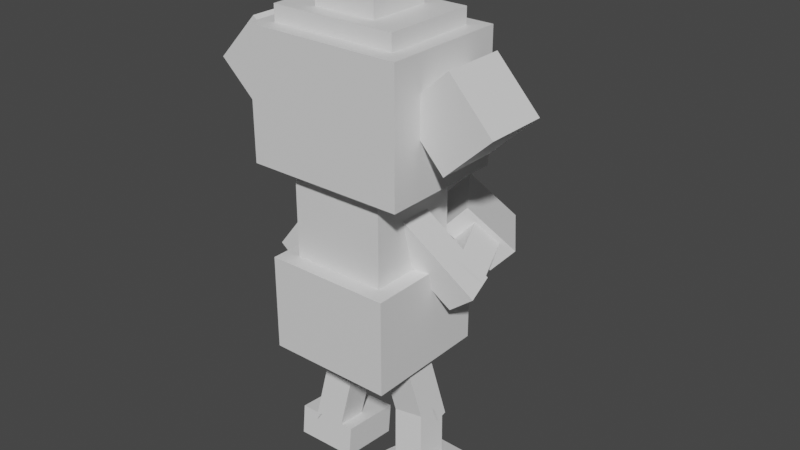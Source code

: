 # Source: meditite.blend  (saved by Blender 2.81.16; exported with 4.5.12 LTS)
import bpy
from mathutils import Matrix  # noqa: F401  (used for matrix-valued properties, if any)

bpy.ops.wm.read_factory_settings(use_empty=True)
scene = bpy.context.scene
scene.name = 'Scene'

# ---- collections
col_collection = bpy.data.collections.new('Collection'); scene.collection.children.link(col_collection)

# ---- materials (node trees are filled in below, after node groups)
mat_default_obj = bpy.data.materials.new('Default OBJ')
mat_default_obj.use_transparent_shadow = False

# ---- material node trees
mat_default_obj.use_nodes = True; mat_default_obj.node_tree.nodes.clear()
_N = mat_default_obj.node_tree.nodes; _L = mat_default_obj.node_tree.links
n0 = _N.new('ShaderNodeOutputMaterial'); n0.name = 'Material Output'; n0.location = (300, 300)
n1 = _N.new('ShaderNodeBsdfPrincipled'); n1.name = 'Principled BSDF'; n1.location = (10, 300)
n1.distribution = 'GGX'
n1.subsurface_method = 'BURLEY'
n1.inputs[3].default_value = 1.45
n1.inputs[27].default_value = (0.0, 0.0, 0.0, 1.0)
n1.inputs[28].default_value = 1.0
_L.new(n1.outputs[0], n0.inputs[0])
n0.is_active_output = True

# ---- world
world_world = bpy.data.worlds.new('World'); scene.world = world_world
world_world.use_nodes = True; world_world.node_tree.nodes.clear()
_N = world_world.node_tree.nodes; _L = world_world.node_tree.links
n0 = _N.new('ShaderNodeOutputWorld'); n0.name = 'World Output'; n0.location = (300, 300)
n1 = _N.new('ShaderNodeBackground'); n1.name = 'Background'; n1.location = (10, 300)
n1.inputs[0].default_value = (0.05088, 0.05088, 0.05088, 1.0)
_L.new(n1.outputs[0], n0.inputs[0])
n0.is_active_output = True
world_world.color = (0.05088, 0.05088, 0.05088)
world_world.use_sun_shadow = False
world_world.sun_shadow_jitter_overblur = 0.0

# ---- meshes
me_body = bpy.data.meshes.new('Body')
me_body.from_pydata([(0.09375, -0.125, -0.09375), (-0.09375, -0.125, -0.09375), (-0.09375, 0.125, -0.09375), (0.09375, 0.125, -0.09375), (-0.09375, -0.125, 0.09375), (0.09375, -0.125, 0.09375), (0.09375, 0.125, 0.09375), (-0.09375, 0.125, 0.09375)], [], [(0, 1, 2, 3), (4, 5, 6, 7), (3, 2, 7, 6), (5, 4, 1, 0), (5, 0, 3, 6), (1, 4, 7, 2)])
_uv = me_body.uv_layers.new(name='UVMap')
_uv.uv.foreach_set('vector', [0.04688, 0.7812, 0.09375, 0.7812, 0.09375, 0.9062, 0.04688, 0.9062, 0.1406, 0.7812, 0.1875, 0.7812, 0.1875, 0.9062, 0.1406, 0.9062, 0.04688, 0.9062, 0.09375, 0.9062, 0.09375, 1.0, 0.04688, 1.0, 0.09375, 0.9062, 0.1406, 0.9062, 0.1406, 1.0, 0.09375, 1.0, 0.0, 0.7812, 0.04688, 0.7812, 0.04688, 0.9062, 0.0, 0.9062, 0.09375, 0.7812, 0.1406, 0.7812, 0.1406, 0.9062, 0.09375, 0.9062])
me_body.materials.append(mat_default_obj)
me_body.use_remesh_fix_poles = True
me_body.use_remesh_preserve_attributes = False
me_body.use_mirror_vertex_groups = False
me_body.update()
me_hip = bpy.data.meshes.new('Hip')
me_hip.from_pydata([(0.125, -0.09375, -0.125), (-0.125, -0.09375, -0.125), (-0.125, 0.09375, -0.125), (0.125, 0.09375, -0.125), (-0.125, -0.09375, 0.125), (0.125, -0.09375, 0.125), (0.125, 0.09375, 0.125), (-0.125, 0.09375, 0.125)], [], [(0, 1, 2, 3), (4, 5, 6, 7), (3, 2, 7, 6), (5, 4, 1, 0), (5, 0, 3, 6), (1, 4, 7, 2)])
_uv = me_hip.uv_layers.new(name='UVMap')
_uv.uv.foreach_set('vector', [0.0625, 0.5625, 0.125, 0.5625, 0.125, 0.6562, 0.0625, 0.6562, 0.1875, 0.5625, 0.25, 0.5625, 0.25, 0.6562, 0.1875, 0.6562, 0.0625, 0.6562, 0.125, 0.6562, 0.125, 0.7812, 0.0625, 0.7812, 0.125, 0.6562, 0.1875, 0.6562, 0.1875, 0.7812, 0.125, 0.7812, 0.0, 0.5625, 0.0625, 0.5625, 0.0625, 0.6562, 0.0, 0.6562, 0.125, 0.5625, 0.1875, 0.5625, 0.1875, 0.6562, 0.125, 0.6562])
me_hip.materials.append(mat_default_obj)
me_hip.use_remesh_fix_poles = True
me_hip.use_remesh_preserve_attributes = False
me_hip.use_mirror_vertex_groups = False
me_hip.update()
me_rightleg1 = bpy.data.meshes.new('RightLeg1')
me_rightleg1.from_pydata([(0.000534, -0.183, -0.0602), (-0.03162, -0.000612, -0.03087), (0.02993, 0.01024, -0.03087), (0.06208, -0.1721, -0.0602), (-0.02993, -0.01024, 0.03086), (0.002232, -0.1926, 0.001534), (0.06378, -0.1818, 0.001534), (0.03162, 0.000612, 0.03086)], [], [(0, 1, 2, 3), (4, 5, 6, 7), (3, 2, 7, 6), (5, 4, 1, 0), (5, 0, 3, 6), (1, 4, 7, 2)])
_uv = me_rightleg1.uv_layers.new(name='UVMap')
_uv.uv.foreach_set('vector', [0.01562, 0.5, 0.0625, 0.5, 0.0625, 0.5312, 0.01562, 0.5312, 0.07812, 0.5, 0.125, 0.5, 0.125, 0.5312, 0.07812, 0.5312, 0.01562, 0.5312, 0.0625, 0.5312, 0.0625, 0.5625, 0.01562, 0.5625, 0.0625, 0.5312, 0.1094, 0.5312, 0.1094, 0.5625, 0.0625, 0.5625, 0.0, 0.5, 0.01562, 0.5, 0.01562, 0.5312, 0.0, 0.5312, 0.0625, 0.5, 0.07812, 0.5, 0.07812, 0.5312, 0.0625, 0.5312])
me_rightleg1.materials.append(mat_default_obj)
me_rightleg1.use_remesh_fix_poles = True
me_rightleg1.use_remesh_preserve_attributes = False
me_rightleg1.use_mirror_vertex_groups = False
me_rightleg1.update()
me_rightleg2 = bpy.data.meshes.new('RightLeg2')
me_rightleg2.from_pydata([(-0.008415, -0.1322, -0.004578), (-0.02965, -0.01183, -0.03057), (0.0319, -0.000972, -0.03057), (0.05314, -0.1214, -0.004578), (-0.0319, 0.000972, 0.03057), (-0.01067, -0.1194, 0.05656), (0.05088, -0.1086, 0.05656), (0.02965, 0.01183, 0.03057)], [], [(0, 1, 2, 3), (4, 5, 6, 7), (3, 2, 7, 6), (5, 4, 1, 0), (5, 0, 3, 6), (1, 4, 7, 2)])
_uv = me_rightleg2.uv_layers.new(name='UVMap')
_uv.uv.foreach_set('vector', [0.04688, 0.4375, 0.01562, 0.4375, 0.01562, 0.4688, 0.04688, 0.4688, 0.09375, 0.4375, 0.0625, 0.4375, 0.0625, 0.4688, 0.09375, 0.4688, 0.04688, 0.4688, 0.01562, 0.4688, 0.01562, 0.5, 0.04688, 0.5, 0.07812, 0.4688, 0.04688, 0.4688, 0.04688, 0.5, 0.07812, 0.5, 0.0625, 0.4375, 0.04688, 0.4375, 0.04688, 0.4688, 0.0625, 0.4688, 0.01562, 0.4375, 0.0, 0.4375, 0.0, 0.4688, 0.01562, 0.4688])
me_rightleg2.materials.append(mat_default_obj)
me_rightleg2.use_remesh_fix_poles = True
me_rightleg2.use_remesh_preserve_attributes = False
me_rightleg2.use_mirror_vertex_groups = False
me_rightleg2.update()
me_rightfoot = bpy.data.meshes.new('RightFoot')
me_rightfoot.from_pydata([(-0.05707, -0.06206, -0.08496), (-0.05683, -0.000882, -0.09776), (0.06808, -0.000415, -0.09324), (0.06785, -0.06159, -0.08045), (-0.06135, 0.02471, 0.02451), (-0.06158, -0.03646, 0.03731), (0.06334, -0.036, 0.04182), (0.06357, 0.02518, 0.02902)], [], [(0, 1, 2, 3), (4, 5, 6, 7), (3, 2, 7, 6), (5, 4, 1, 0), (5, 0, 3, 6), (1, 4, 7, 2)])
_uv = me_rightfoot.uv_layers.new(name='UVMap')
_uv.uv.foreach_set('vector', [0.1562, 0.3125, 0.1719, 0.3125, 0.1719, 0.375, 0.1562, 0.375, 0.2031, 0.3125, 0.2188, 0.3125, 0.2188, 0.375, 0.2031, 0.375, 0.1562, 0.375, 0.1719, 0.375, 0.1719, 0.4375, 0.1562, 0.4375, 0.1719, 0.375, 0.1875, 0.375, 0.1875, 0.4375, 0.1719, 0.4375, 0.125, 0.3125, 0.1562, 0.3125, 0.1562, 0.375, 0.125, 0.375, 0.1719, 0.3125, 0.2031, 0.3125, 0.2031, 0.375, 0.1719, 0.375])
me_rightfoot.materials.append(mat_default_obj)
me_rightfoot.use_remesh_fix_poles = True
me_rightfoot.use_remesh_preserve_attributes = False
me_rightfoot.use_mirror_vertex_groups = False
me_rightfoot.update()
me_leftleg1 = bpy.data.meshes.new('LeftLeg1')
me_leftleg1.from_pydata([(-0.06209, -0.1721, -0.0602), (-0.02993, 0.01024, -0.03087), (0.03162, -0.000612, -0.03087), (-0.000534, -0.183, -0.0602), (-0.03162, 0.000612, 0.03086), (-0.06378, -0.1818, 0.001534), (-0.002232, -0.1926, 0.001534), (0.02993, -0.01024, 0.03086)], [], [(0, 1, 2, 3), (4, 5, 6, 7), (3, 2, 7, 6), (5, 4, 1, 0), (5, 0, 3, 6), (1, 4, 7, 2)])
_uv = me_leftleg1.uv_layers.new(name='UVMap')
_uv.uv.foreach_set('vector', [0.01562, 0.5, 0.0625, 0.5, 0.0625, 0.5312, 0.01562, 0.5312, 0.07812, 0.5, 0.125, 0.5, 0.125, 0.5312, 0.07812, 0.5312, 0.01562, 0.5312, 0.0625, 0.5312, 0.0625, 0.5625, 0.01562, 0.5625, 0.0625, 0.5312, 0.1094, 0.5312, 0.1094, 0.5625, 0.0625, 0.5625, 0.0, 0.5, 0.01562, 0.5, 0.01562, 0.5312, 0.0, 0.5312, 0.0625, 0.5, 0.07812, 0.5, 0.07812, 0.5312, 0.0625, 0.5312])
me_leftleg1.materials.append(mat_default_obj)
me_leftleg1.use_remesh_fix_poles = True
me_leftleg1.use_remesh_preserve_attributes = False
me_leftleg1.use_mirror_vertex_groups = False
me_leftleg1.update()
me_leftleg2 = bpy.data.meshes.new('LeftLeg2')
me_leftleg2.from_pydata([(-0.05293, -0.1202, -0.01801), (-0.03134, 0.002209, -0.03108), (0.03021, -0.008643, -0.03108), (0.008621, -0.1311, -0.01801), (-0.03021, 0.008644, 0.03108), (-0.0518, -0.1138, 0.04414), (0.009756, -0.1246, 0.04414), (0.03134, -0.00221, 0.03108)], [], [(0, 1, 2, 3), (4, 5, 6, 7), (3, 2, 7, 6), (5, 4, 1, 0), (5, 0, 3, 6), (1, 4, 7, 2)])
_uv = me_leftleg2.uv_layers.new(name='UVMap')
_uv.uv.foreach_set('vector', [0.04688, 0.4375, 0.01562, 0.4375, 0.01562, 0.4688, 0.04688, 0.4688, 0.09375, 0.4375, 0.0625, 0.4375, 0.0625, 0.4688, 0.09375, 0.4688, 0.04688, 0.4688, 0.01562, 0.4688, 0.01562, 0.5, 0.04688, 0.5, 0.07812, 0.4688, 0.04688, 0.4688, 0.04688, 0.5, 0.07812, 0.5, 0.0625, 0.4375, 0.04688, 0.4375, 0.04688, 0.4688, 0.0625, 0.4688, 0.01562, 0.4375, 0.0, 0.4375, 0.0, 0.4688, 0.01562, 0.4688])
me_leftleg2.materials.append(mat_default_obj)
me_leftleg2.use_remesh_fix_poles = True
me_leftleg2.use_remesh_preserve_attributes = False
me_leftleg2.use_mirror_vertex_groups = False
me_leftleg2.update()
me_leftfoot = bpy.data.meshes.new('LeftFoot')
me_leftfoot.from_pydata([(-0.06632, -0.05292, -0.08758), (-0.06638, 0.009249, -0.09401), (0.0586, 0.009133, -0.09628), (0.05866, -0.05304, -0.08985), (-0.06411, 0.02212, 0.0303), (-0.06405, -0.04005, 0.03674), (0.06093, -0.04017, 0.03447), (0.06087, 0.022, 0.02803)], [], [(0, 1, 2, 3), (4, 5, 6, 7), (3, 2, 7, 6), (5, 4, 1, 0), (5, 0, 3, 6), (1, 4, 7, 2)])
_uv = me_leftfoot.uv_layers.new(name='UVMap')
_uv.uv.foreach_set('vector', [0.1562, 0.3125, 0.1719, 0.3125, 0.1719, 0.375, 0.1562, 0.375, 0.2031, 0.3125, 0.2188, 0.3125, 0.2188, 0.375, 0.2031, 0.375, 0.1562, 0.375, 0.1719, 0.375, 0.1719, 0.4375, 0.1562, 0.4375, 0.1719, 0.375, 0.1875, 0.375, 0.1875, 0.4375, 0.1719, 0.4375, 0.125, 0.3125, 0.1562, 0.3125, 0.1562, 0.375, 0.125, 0.375, 0.1719, 0.3125, 0.2031, 0.3125, 0.2031, 0.375, 0.1719, 0.375])
me_leftfoot.materials.append(mat_default_obj)
me_leftfoot.use_remesh_fix_poles = True
me_leftfoot.use_remesh_preserve_attributes = False
me_leftfoot.use_mirror_vertex_groups = False
me_leftfoot.update()
me_leftarm1 = bpy.data.meshes.new('LeftArm1')
me_leftarm1.from_pydata([(0.02463, -0.01924, -0.03125), (-0.09081, -0.167, -0.03125), (-0.1401, -0.1285, -0.03125), (-0.02463, 0.01924, -0.03125), (-0.09081, -0.167, 0.03125), (0.02463, -0.01924, 0.03125), (-0.02463, 0.01924, 0.03125), (-0.1401, -0.1285, 0.03125)], [], [(0, 1, 2, 3), (4, 5, 6, 7), (3, 2, 7, 6), (5, 4, 1, 0), (5, 0, 3, 6), (1, 4, 7, 2)])
_uv = me_leftarm1.uv_layers.new(name='UVMap')
_uv.uv.foreach_set('vector', [0.01562, 0.5, 0.0625, 0.5, 0.0625, 0.5312, 0.01562, 0.5312, 0.07812, 0.5, 0.125, 0.5, 0.125, 0.5312, 0.07812, 0.5312, 0.01562, 0.5312, 0.0625, 0.5312, 0.0625, 0.5625, 0.01562, 0.5625, 0.0625, 0.5312, 0.1094, 0.5312, 0.1094, 0.5625, 0.0625, 0.5625, 0.0, 0.5, 0.01562, 0.5, 0.01562, 0.5312, 0.0, 0.5312, 0.0625, 0.5, 0.07812, 0.5, 0.07812, 0.5312, 0.0625, 0.5312])
me_leftarm1.materials.append(mat_default_obj)
me_leftarm1.use_remesh_fix_poles = True
me_leftarm1.use_remesh_preserve_attributes = False
me_leftarm1.use_mirror_vertex_groups = False
me_leftarm1.update()
me_leftarm2 = bpy.data.meshes.new('LeftArm2')
me_leftarm2.from_pydata([(0.04363, 0.005082, -0.004889), (0.03159, -0.01033, -0.1284), (-0.01766, 0.02815, -0.1284), (-0.005623, 0.04356, -0.004889), (-0.006416, -0.05897, -0.1186), (0.005623, -0.04356, 0.004889), (-0.04363, -0.005082, 0.004889), (-0.05567, -0.02049, -0.1186)], [], [(0, 1, 2, 3), (4, 5, 6, 7), (3, 2, 7, 6), (5, 4, 1, 0), (5, 0, 3, 6), (1, 4, 7, 2)])
_uv = me_leftarm2.uv_layers.new(name='UVMap')
_uv.uv.foreach_set('vector', [0.01562, 0.4375, 0.04688, 0.4375, 0.04688, 0.4688, 0.01562, 0.4688, 0.0625, 0.4375, 0.09375, 0.4375, 0.09375, 0.4688, 0.0625, 0.4688, 0.01562, 0.4688, 0.04688, 0.4688, 0.04688, 0.5, 0.01562, 0.5, 0.04688, 0.4688, 0.07812, 0.4688, 0.07812, 0.5, 0.04688, 0.5, 0.0, 0.4375, 0.01562, 0.4375, 0.01562, 0.4688, 0.0, 0.4688, 0.04688, 0.4375, 0.0625, 0.4375, 0.0625, 0.4688, 0.04688, 0.4688])
me_leftarm2.materials.append(mat_default_obj)
me_leftarm2.use_remesh_fix_poles = True
me_leftarm2.use_remesh_preserve_attributes = False
me_leftarm2.use_mirror_vertex_groups = False
me_leftarm2.update()
me_lefthand = bpy.data.meshes.new('LeftHand')
me_lefthand.from_pydata([(0.06185, 0.03244, 0.002283), (0.08925, -0.01181, -0.1114), (0.04157, 0.0206, -0.1355), (0.01416, 0.06485, -0.02184), (0.01324, -0.1091, -0.09181), (-0.01416, -0.06485, 0.02184), (-0.06185, -0.03244, -0.002283), (-0.03444, -0.07669, -0.1159)], [], [(0, 1, 2, 3), (4, 5, 6, 7), (3, 2, 7, 6), (5, 4, 1, 0), (5, 0, 3, 6), (1, 4, 7, 2)])
_uv = me_lefthand.uv_layers.new(name='UVMap')
_uv.uv.foreach_set('vector', [0.03125, 0.3438, 0.0625, 0.3438, 0.0625, 0.375, 0.03125, 0.375, 0.09375, 0.3438, 0.125, 0.3438, 0.125, 0.375, 0.09375, 0.375, 0.03125, 0.375, 0.0625, 0.375, 0.0625, 0.4375, 0.03125, 0.4375, 0.0625, 0.375, 0.09375, 0.375, 0.09375, 0.4375, 0.0625, 0.4375, 0.0, 0.3438, 0.03125, 0.3438, 0.03125, 0.375, 0.0, 0.375, 0.0625, 0.3438, 0.09375, 0.3438, 0.09375, 0.375, 0.0625, 0.375])
me_lefthand.materials.append(mat_default_obj)
me_lefthand.use_remesh_fix_poles = True
me_lefthand.use_remesh_preserve_attributes = False
me_lefthand.use_mirror_vertex_groups = False
me_lefthand.update()
me_rightarm1 = bpy.data.meshes.new('RightArm1')
me_rightarm1.from_pydata([(0.07922, -0.1522, -0.08766), (-0.03057, -0.01163, -0.02972), (0.01868, 0.02685, -0.02972), (0.1285, -0.1137, -0.08766), (-0.01868, -0.02685, 0.02972), (0.09111, -0.1674, -0.02822), (0.1404, -0.1289, -0.02822), (0.03057, 0.01163, 0.02972)], [], [(0, 1, 2, 3), (4, 5, 6, 7), (3, 2, 7, 6), (5, 4, 1, 0), (5, 0, 3, 6), (1, 4, 7, 2)])
_uv = me_rightarm1.uv_layers.new(name='UVMap')
_uv.uv.foreach_set('vector', [0.01562, 0.5, 0.0625, 0.5, 0.0625, 0.5312, 0.01562, 0.5312, 0.07812, 0.5, 0.125, 0.5, 0.125, 0.5312, 0.07812, 0.5312, 0.01562, 0.5312, 0.0625, 0.5312, 0.0625, 0.5625, 0.01562, 0.5625, 0.0625, 0.5312, 0.1094, 0.5312, 0.1094, 0.5625, 0.0625, 0.5625, 0.0, 0.5, 0.01562, 0.5, 0.01562, 0.5312, 0.0, 0.5312, 0.0625, 0.5, 0.07812, 0.5, 0.07812, 0.5312, 0.0625, 0.5312])
me_rightarm1.materials.append(mat_default_obj)
me_rightarm1.use_remesh_fix_poles = True
me_rightarm1.use_remesh_preserve_attributes = False
me_rightarm1.use_mirror_vertex_groups = False
me_rightarm1.update()
me_rightarm2 = bpy.data.meshes.new('RightArm2')
me_rightarm2.from_pydata([(-0.07671, 0.04742, -0.09719), (-0.04177, 0.002702, 0.01419), (0.007483, 0.04118, 0.01419), (-0.02745, 0.0859, -0.09719), (-0.007483, -0.04118, -0.01419), (-0.04242, 0.003538, -0.1256), (0.00683, 0.04202, -0.1256), (0.04177, -0.002702, -0.01419)], [], [(0, 1, 2, 3), (4, 5, 6, 7), (3, 2, 7, 6), (5, 4, 1, 0), (5, 0, 3, 6), (1, 4, 7, 2)])
_uv = me_rightarm2.uv_layers.new(name='UVMap')
_uv.uv.foreach_set('vector', [0.04688, 0.4375, 0.01562, 0.4375, 0.01562, 0.4688, 0.04688, 0.4688, 0.09375, 0.4375, 0.0625, 0.4375, 0.0625, 0.4688, 0.09375, 0.4688, 0.04688, 0.4688, 0.01562, 0.4688, 0.01562, 0.5, 0.04688, 0.5, 0.07812, 0.4688, 0.04688, 0.4688, 0.04688, 0.5, 0.07812, 0.5, 0.0625, 0.4375, 0.04688, 0.4375, 0.04688, 0.4688, 0.0625, 0.4688, 0.01562, 0.4375, 0.0, 0.4375, 0.0, 0.4688, 0.01562, 0.4688])
me_rightarm2.materials.append(mat_default_obj)
me_rightarm2.use_remesh_fix_poles = True
me_rightarm2.use_remesh_preserve_attributes = False
me_rightarm2.use_mirror_vertex_groups = False
me_rightarm2.update()
me_righthand = bpy.data.meshes.new('RightHand')
me_righthand.from_pydata([(-0.1242, 0.0329, -0.06327), (-0.05354, 0.0218, 0.03925), (-0.01503, 0.06596, 0.01749), (-0.08568, 0.07706, -0.08503), (0.01503, -0.06596, -0.0175), (-0.05562, -0.05487, -0.12), (-0.01711, -0.01071, -0.1418), (0.05354, -0.0218, -0.03925)], [], [(0, 1, 2, 3), (4, 5, 6, 7), (3, 2, 7, 6), (5, 4, 1, 0), (5, 0, 3, 6), (1, 4, 7, 2)])
_uv = me_righthand.uv_layers.new(name='UVMap')
_uv.uv.foreach_set('vector', [0.03125, 0.3438, 0.0625, 0.3438, 0.0625, 0.375, 0.03125, 0.375, 0.09375, 0.3438, 0.125, 0.3438, 0.125, 0.375, 0.09375, 0.375, 0.03125, 0.375, 0.0625, 0.375, 0.0625, 0.4375, 0.03125, 0.4375, 0.0625, 0.375, 0.09375, 0.375, 0.09375, 0.4375, 0.0625, 0.4375, 0.0, 0.3438, 0.03125, 0.3438, 0.03125, 0.375, 0.0, 0.375, 0.0625, 0.3438, 0.09375, 0.3438, 0.09375, 0.375, 0.0625, 0.375])
me_righthand.materials.append(mat_default_obj)
me_righthand.use_remesh_fix_poles = True
me_righthand.use_remesh_preserve_attributes = False
me_righthand.use_mirror_vertex_groups = False
me_righthand.update()
me_neck = bpy.data.meshes.new('Neck')
me_neck.from_pydata([(0.03125, -0.03125, -0.03125), (-0.03125, -0.03125, -0.03125), (-0.03125, 0.03125, -0.03125), (0.03125, 0.03125, -0.03125), (-0.03125, -0.03125, 0.03125), (0.03125, -0.03125, 0.03125), (0.03125, 0.03125, 0.03125), (-0.03125, 0.03125, 0.03125)], [], [(0, 1, 2, 3), (4, 5, 6, 7), (3, 2, 7, 6), (5, 4, 1, 0), (5, 0, 3, 6), (1, 4, 7, 2)])
_uv = me_neck.uv_layers.new(name='UVMap')
_uv.uv.foreach_set('vector', [0.1719, 0.9375, 0.1875, 0.9375, 0.1875, 0.9688, 0.1719, 0.9688, 0.2031, 0.9375, 0.2188, 0.9375, 0.2188, 0.9688, 0.2031, 0.9688, 0.1719, 0.9688, 0.1875, 0.9688, 0.1875, 1.0, 0.1719, 1.0, 0.1875, 0.9688, 0.2031, 0.9688, 0.2031, 1.0, 0.1875, 1.0, 0.1562, 0.9375, 0.1719, 0.9375, 0.1719, 0.9688, 0.1562, 0.9688, 0.1875, 0.9375, 0.2031, 0.9375, 0.2031, 0.9688, 0.1875, 0.9688])
me_neck.materials.append(mat_default_obj)
me_neck.use_remesh_fix_poles = True
me_neck.use_remesh_preserve_attributes = False
me_neck.use_mirror_vertex_groups = False
me_neck.update()
me_head = bpy.data.meshes.new('head')
me_head.from_pydata([(0.1562, 0.0, -0.125), (-0.1562, 0.0, -0.125), (-0.1562, 0.25, -0.125), (0.1562, 0.25, -0.125), (-0.1562, 0.0, 0.125), (0.1562, 0.0, 0.125), (0.1562, 0.25, 0.125), (-0.1562, 0.25, 0.125)], [], [(0, 1, 2, 3), (4, 5, 6, 7), (3, 2, 7, 6), (5, 4, 1, 0), (5, 0, 3, 6), (1, 4, 7, 2)])
_uv = me_head.uv_layers.new(name='UVMap')
_uv.uv.foreach_set('vector', [0.3438, 0.75, 0.4219, 0.75, 0.4219, 0.875, 0.3438, 0.875, 0.4844, 0.75, 0.5625, 0.75, 0.5625, 0.875, 0.4844, 0.875, 0.3438, 0.875, 0.4219, 0.875, 0.4219, 1.0, 0.3438, 1.0, 0.4219, 0.875, 0.5, 0.875, 0.5, 1.0, 0.4219, 1.0, 0.2812, 0.75, 0.3438, 0.75, 0.3438, 0.875, 0.2812, 0.875, 0.4219, 0.75, 0.4844, 0.75, 0.4844, 0.875, 0.4219, 0.875])
me_head.materials.append(mat_default_obj)
me_head.use_remesh_fix_poles = True
me_head.use_remesh_preserve_attributes = False
me_head.use_mirror_vertex_groups = False
me_head.update()
me_head2 = bpy.data.meshes.new('Head2')
me_head2.from_pydata([(0.125, -0.03125, -0.09375), (-0.125, -0.03125, -0.09375), (-0.125, 0.03125, -0.09375), (0.125, 0.03125, -0.09375), (-0.125, -0.03125, 0.09375), (0.125, -0.03125, 0.09375), (0.125, 0.03125, 0.09375), (-0.125, 0.03125, 0.09375)], [], [(0, 1, 2, 3), (4, 5, 6, 7), (3, 2, 7, 6), (5, 4, 1, 0), (5, 0, 3, 6), (1, 4, 7, 2)])
_uv = me_head2.uv_layers.new(name='UVMap')
_uv.uv.foreach_set('vector', [0.625, 0.875, 0.6875, 0.875, 0.6875, 0.9062, 0.625, 0.9062, 0.7344, 0.875, 0.7969, 0.875, 0.7969, 0.9062, 0.7344, 0.9062, 0.625, 0.9062, 0.6875, 0.9062, 0.6875, 1.0, 0.625, 1.0, 0.6875, 0.9062, 0.75, 0.9062, 0.75, 1.0, 0.6875, 1.0, 0.5781, 0.875, 0.625, 0.875, 0.625, 0.9062, 0.5781, 0.9062, 0.6875, 0.875, 0.7344, 0.875, 0.7344, 0.9062, 0.6875, 0.9062])
me_head2.materials.append(mat_default_obj)
me_head2.use_remesh_fix_poles = True
me_head2.use_remesh_preserve_attributes = False
me_head2.use_mirror_vertex_groups = False
me_head2.update()
me_head2_000 = bpy.data.meshes.new('Head2.000')
me_head2_000.from_pydata([(0.0625, -0.03125, -0.0625), (-0.0625, -0.03125, -0.0625), (-0.0625, 0.03125, -0.0625), (0.0625, 0.03125, -0.0625), (-0.0625, -0.03125, 0.0625), (0.0625, -0.03125, 0.0625), (0.0625, 0.03125, 0.0625), (-0.0625, 0.03125, 0.0625)], [], [(0, 1, 2, 3), (4, 5, 6, 7), (3, 2, 7, 6), (5, 4, 1, 0), (5, 0, 3, 6), (1, 4, 7, 2)])
_uv = me_head2_000.uv_layers.new(name='UVMap')
_uv.uv.foreach_set('vector', [0.2344, 0.9062, 0.2656, 0.9062, 0.2656, 0.9375, 0.2344, 0.9375, 0.2969, 0.9062, 0.3281, 0.9062, 0.3281, 0.9375, 0.2969, 0.9375, 0.2344, 0.9375, 0.2656, 0.9375, 0.2656, 1.0, 0.2344, 1.0, 0.2656, 0.9375, 0.2969, 0.9375, 0.2969, 1.0, 0.2656, 1.0, 0.2031, 0.9062, 0.2344, 0.9062, 0.2344, 0.9375, 0.2031, 0.9375, 0.2656, 0.9062, 0.2969, 0.9062, 0.2969, 0.9375, 0.2656, 0.9375])
me_head2_000.materials.append(mat_default_obj)
me_head2_000.use_remesh_fix_poles = True
me_head2_000.use_remesh_preserve_attributes = False
me_head2_000.use_mirror_vertex_groups = False
me_head2_000.update()
me_head3 = bpy.data.meshes.new('Head3')
me_head3.from_pydata([(0.03125, -0.03125, -0.03125), (-0.03125, -0.03125, -0.03125), (-0.03125, 0.03125, -0.03125), (0.03125, 0.03125, -0.03125), (-0.03125, -0.03125, 0.03125), (0.03125, -0.03125, 0.03125), (0.03125, 0.03125, 0.03125), (-0.03125, 0.03125, 0.03125)], [], [(0, 1, 2, 3), (4, 5, 6, 7), (3, 2, 7, 6), (5, 4, 1, 0), (5, 0, 3, 6), (1, 4, 7, 2)])
_uv = me_head3.uv_layers.new(name='UVMap')
_uv.uv.foreach_set('vector', [0.5312, 0.9375, 0.5469, 0.9375, 0.5469, 0.9688, 0.5312, 0.9688, 0.5625, 0.9375, 0.5781, 0.9375, 0.5781, 0.9688, 0.5625, 0.9688, 0.5312, 0.9688, 0.5469, 0.9688, 0.5469, 1.0, 0.5312, 1.0, 0.5469, 0.9688, 0.5625, 0.9688, 0.5625, 1.0, 0.5469, 1.0, 0.5156, 0.9375, 0.5312, 0.9375, 0.5312, 0.9688, 0.5156, 0.9688, 0.5469, 0.9375, 0.5625, 0.9375, 0.5625, 0.9688, 0.5469, 0.9688])
me_head3.materials.append(mat_default_obj)
me_head3.use_remesh_fix_poles = True
me_head3.use_remesh_preserve_attributes = False
me_head3.use_mirror_vertex_groups = False
me_head3.update()
me_hair2 = bpy.data.meshes.new('Hair2')
me_hair2.from_pydata([(0.003085, -0.08833, -0.0625), (-0.08833, -0.003085, -0.0625), (-0.003085, 0.08833, -0.0625), (0.08833, 0.003085, -0.0625), (-0.08833, -0.003085, 0.0625), (0.003085, -0.08833, 0.0625), (0.08833, 0.003085, 0.0625), (-0.003085, 0.08833, 0.0625)], [], [(0, 1, 2, 3), (4, 5, 6, 7), (3, 2, 7, 6), (5, 4, 1, 0), (5, 0, 3, 6), (1, 4, 7, 2)])
_uv = me_hair2.uv_layers.new(name='UVMap')
_uv.uv.foreach_set('vector', [0.0625, 0.125, 0.03125, 0.125, 0.03125, 0.1875, 0.0625, 0.1875, 0.125, 0.125, 0.09375, 0.125, 0.09375, 0.1875, 0.125, 0.1875, 0.0625, 0.1875, 0.03125, 0.1875, 0.03125, 0.25, 0.0625, 0.25, 0.09375, 0.1875, 0.0625, 0.1875, 0.0625, 0.25, 0.09375, 0.25, 0.09375, 0.125, 0.0625, 0.125, 0.0625, 0.1875, 0.09375, 0.1875, 0.03125, 0.125, 0.0, 0.125, 0.0, 0.1875, 0.03125, 0.1875])
me_hair2.materials.append(mat_default_obj)
me_hair2.use_remesh_fix_poles = True
me_hair2.use_remesh_preserve_attributes = False
me_hair2.use_mirror_vertex_groups = False
me_hair2.update()
me_hair1 = bpy.data.meshes.new('Hair1')
me_hair1.from_pydata([(0.08833, -0.003085, -0.0625), (-0.003085, -0.08833, -0.0625), (-0.08833, 0.003085, -0.0625), (0.003085, 0.08833, -0.0625), (-0.003085, -0.08833, 0.0625), (0.08833, -0.003085, 0.0625), (0.003085, 0.08833, 0.0625), (-0.08833, 0.003085, 0.0625)], [], [(0, 1, 2, 3), (4, 5, 6, 7), (3, 2, 7, 6), (5, 4, 1, 0), (5, 0, 3, 6), (1, 4, 7, 2)])
_uv = me_hair1.uv_layers.new(name='UVMap')
_uv.uv.foreach_set('vector', [0.03125, 0.125, 0.0625, 0.125, 0.0625, 0.1875, 0.03125, 0.1875, 0.09375, 0.125, 0.125, 0.125, 0.125, 0.1875, 0.09375, 0.1875, 0.03125, 0.1875, 0.0625, 0.1875, 0.0625, 0.25, 0.03125, 0.25, 0.0625, 0.1875, 0.09375, 0.1875, 0.09375, 0.25, 0.0625, 0.25, 0.0, 0.125, 0.03125, 0.125, 0.03125, 0.1875, 0.0, 0.1875, 0.0625, 0.125, 0.09375, 0.125, 0.09375, 0.1875, 0.0625, 0.1875])
me_hair1.materials.append(mat_default_obj)
me_hair1.use_remesh_fix_poles = True
me_hair1.use_remesh_preserve_attributes = False
me_hair1.use_mirror_vertex_groups = False
me_hair1.update()

# ---- objects
ob_body = bpy.data.objects.new('Body', me_body)
ob_hip = bpy.data.objects.new('Hip', me_hip)
ob_rightleg1 = bpy.data.objects.new('RightLeg1', me_rightleg1)
ob_rightleg2 = bpy.data.objects.new('RightLeg2', me_rightleg2)
ob_rightfoot = bpy.data.objects.new('RightFoot', me_rightfoot)
ob_leftleg1 = bpy.data.objects.new('LeftLeg1', me_leftleg1)
ob_leftleg2 = bpy.data.objects.new('LeftLeg2', me_leftleg2)
ob_leftfoot = bpy.data.objects.new('LeftFoot', me_leftfoot)
ob_leftarm1 = bpy.data.objects.new('LeftArm1', me_leftarm1)
ob_leftarm2 = bpy.data.objects.new('LeftArm2', me_leftarm2)
ob_lefthand = bpy.data.objects.new('LeftHand', me_lefthand)
ob_rightarm1 = bpy.data.objects.new('RightArm1', me_rightarm1)
ob_rightarm2 = bpy.data.objects.new('RightArm2', me_rightarm2)
ob_righthand = bpy.data.objects.new('RightHand', me_righthand)
ob_neck = bpy.data.objects.new('Neck', me_neck)
ob_head = bpy.data.objects.new('head', me_head)
ob_head2 = bpy.data.objects.new('Head2', me_head2)
ob_head2_000 = bpy.data.objects.new('Head2.000', me_head2_000)
ob_head3 = bpy.data.objects.new('Head3', me_head3)
ob_hair2 = bpy.data.objects.new('Hair2', me_hair2)
ob_hair1 = bpy.data.objects.new('Hair1', me_hair1)

# ---- transforms, parenting, visibility, modifiers, constraints
ob_body.parent = ob_hip
ob_body.matrix_parent_inverse = Matrix(((1.0, 0.0, 0.0, -0.0), (0.0, -1.629e-07, 1.0, -0.3731), (0.0, -1.0, -1.629e-07, 2.441e-07), (-0.0, 0.0, -0.0, 1.0)))
ob_body.location = (0.0, 1.629e-07, 0.4981)
ob_body.rotation_euler = (1.571, -0.0, 0.0)
ob_body.lineart.crease_threshold = 0.0
ob_hip.location = (0.0, 1.833e-07, 0.3731)
ob_hip.rotation_euler = (1.571, -0.0, 0.0)
ob_hip.lineart.crease_threshold = 0.0
ob_rightleg1.parent = ob_hip
ob_rightleg1.matrix_parent_inverse = Matrix(((1.0, 0.0, 0.0, -0.0), (0.0, -1.629e-07, 1.0, -0.3731), (0.0, -1.0, -1.629e-07, 2.441e-07), (-0.0, 0.0, -0.0, 1.0)))
ob_rightleg1.location = (0.0625, 1.928e-07, 0.3106)
ob_rightleg1.rotation_euler = (1.571, -0.0, 0.0)
ob_rightleg1.lineart.crease_threshold = 0.0
ob_rightleg2.parent = ob_rightleg1
ob_rightleg2.matrix_parent_inverse = Matrix(((1.0, 0.0, 0.0, -0.0625), (0.0, -1.629e-07, 1.0, -0.3106), (0.0, -1.0, -1.629e-07, 2.434e-07), (-0.0, 0.0, -0.0, 1.0)))
ob_rightleg2.location = (0.0893, 0.02444, 0.1586)
ob_rightleg2.rotation_euler = (1.571, -0.0, 0.0)
ob_rightleg2.lineart.crease_threshold = 0.0
ob_rightfoot.parent = ob_rightleg2
ob_rightfoot.matrix_parent_inverse = Matrix(((1.0, 0.0, 0.0, -0.0893), (0.0, -1.629e-07, 1.0, -0.1586), (0.0, -1.0, -1.629e-07, 0.02444), (-0.0, 0.0, -0.0, 1.0)))
ob_rightfoot.location = (0.1105, -0.001546, 0.03819)
ob_rightfoot.rotation_euler = (1.571, -0.0, 0.0)
ob_rightfoot.lineart.crease_threshold = 0.0
ob_leftleg1.parent = ob_hip
ob_leftleg1.matrix_parent_inverse = Matrix(((1.0, 0.0, 0.0, -0.0), (0.0, -1.629e-07, 1.0, -0.3731), (0.0, -1.0, -1.629e-07, 2.441e-07), (-0.0, 0.0, -0.0, 1.0)))
ob_leftleg1.location = (-0.0625, 1.928e-07, 0.3106)
ob_leftleg1.rotation_euler = (1.571, -0.0, 0.0)
ob_leftleg1.lineart.crease_threshold = 0.0
ob_leftleg2.parent = ob_leftleg1
ob_leftleg2.matrix_parent_inverse = Matrix(((1.0, 0.0, -0.0, 0.0625), (0.0, -1.629e-07, 1.0, -0.3106), (0.0, -1.0, -1.629e-07, 2.434e-07), (-0.0, 0.0, -0.0, 1.0)))
ob_leftleg2.location = (-0.0893, 0.02444, 0.1586)
ob_leftleg2.rotation_euler = (1.571, -0.0, 0.0)
ob_leftleg2.lineart.crease_threshold = 0.0
ob_leftfoot.parent = ob_leftleg2
ob_leftfoot.matrix_parent_inverse = Matrix(((1.0, 0.0, -0.0, 0.0893), (0.0, -1.629e-07, 1.0, -0.1586), (0.0, -1.0, -1.629e-07, 0.02444), (-0.0, 0.0, -0.0, 1.0)))
ob_leftfoot.location = (-0.1109, 0.01138, 0.03618)
ob_leftfoot.rotation_euler = (1.571, -0.0, 0.0)
ob_leftfoot.lineart.crease_threshold = 0.0
ob_leftarm1.parent = ob_body
ob_leftarm1.matrix_parent_inverse = Matrix(((1.0, 0.0, 0.0, -0.0), (0.0, -1.629e-07, 1.0, -0.4981), (0.0, -1.0, -1.629e-07, 2.441e-07), (-0.0, 0.0, -0.0, 1.0)))
ob_leftarm1.location = (-0.0625, 1.527e-07, 0.5606)
ob_leftarm1.rotation_euler = (1.571, -0.0, 0.0)
ob_leftarm1.lineart.crease_threshold = 0.0
ob_leftarm2.parent = ob_leftarm1
ob_leftarm2.matrix_parent_inverse = Matrix(((1.0, 0.0, -0.0, 0.0625), (0.0, -1.629e-07, 1.0, -0.5606), (0.0, -1.0, -1.629e-07, 2.441e-07), (-0.0, 0.0, -0.0, 1.0)))
ob_leftarm2.location = (-0.1587, 1.714e-07, 0.4375)
ob_leftarm2.rotation_euler = (1.571, -0.0, 0.0)
ob_leftarm2.lineart.crease_threshold = 0.0
ob_lefthand.parent = ob_leftarm2
ob_lefthand.matrix_parent_inverse = Matrix(((1.0, 0.0, -0.0, 0.1587), (0.0, -1.629e-07, 1.0, -0.4375), (0.0, -1.0, -1.629e-07, 2.426e-07), (-0.0, 0.0, -0.0, 1.0)))
ob_lefthand.location = (-0.1776, 0.09505, 0.4331)
ob_lefthand.rotation_euler = (1.571, -0.0, 0.0)
ob_lefthand.lineart.crease_threshold = 0.0
ob_rightarm1.parent = ob_body
ob_rightarm1.matrix_parent_inverse = Matrix(((1.0, 0.0, 0.0, -0.0), (0.0, -1.629e-07, 1.0, -0.4981), (0.0, -1.0, -1.629e-07, 2.441e-07), (-0.0, 0.0, -0.0, 1.0)))
ob_rightarm1.location = (0.0625, 1.527e-07, 0.5606)
ob_rightarm1.rotation_euler = (1.571, -0.0, 0.0)
ob_rightarm1.lineart.crease_threshold = 0.0
ob_rightarm2.parent = ob_rightarm1
ob_rightarm2.matrix_parent_inverse = Matrix(((1.0, 0.0, 0.0, -0.0625), (0.0, -1.629e-07, 1.0, -0.5606), (0.0, -1.0, -1.629e-07, 2.441e-07), (-0.0, 0.0, -0.0, 1.0)))
ob_rightarm2.location = (0.154, 0.04828, 0.4435)
ob_rightarm2.rotation_euler = (1.571, -0.0, 0.0)
ob_rightarm2.lineart.crease_threshold = 0.0
ob_righthand.parent = ob_rightarm2
ob_righthand.matrix_parent_inverse = Matrix(((1.0, 0.0, 0.0, -0.154), (0.0, -1.629e-07, 1.0, -0.4435), (0.0, -1.0, -1.629e-07, 0.04828), (-0.0, 0.0, -0.0, 1.0)))
ob_righthand.location = (0.1367, 0.134, 0.4854)
ob_righthand.rotation_euler = (1.571, -0.0, 0.0)
ob_righthand.lineart.crease_threshold = 0.0
ob_neck.parent = ob_body
ob_neck.matrix_parent_inverse = Matrix(((1.0, 0.0, 0.0, -0.0), (0.0, -1.629e-07, 1.0, -0.4981), (0.0, -1.0, -1.629e-07, 2.441e-07), (-0.0, 0.0, -0.0, 1.0)))
ob_neck.location = (0.0, 1.415e-07, 0.6293)
ob_neck.rotation_euler = (1.571, -0.0, 0.0)
ob_neck.lineart.crease_threshold = 0.0
ob_head.parent = ob_neck
ob_head.matrix_parent_inverse = Matrix(((1.0, 0.0, 0.0, -0.0), (0.0, -1.629e-07, 1.0, -0.6293), (0.0, -1.0, -1.629e-07, 2.441e-07), (-0.0, 0.0, -0.0, 1.0)))
ob_head.location = (0.0, 1.397e-07, 0.6418)
ob_head.rotation_euler = (1.571, -0.0, 0.0)
ob_head.lineart.crease_threshold = 0.0
ob_head2.parent = ob_head
ob_head2.matrix_parent_inverse = Matrix(((1.0, 0.0, 0.0, -0.0), (0.0, -1.629e-07, 1.0, -0.6418), (0.0, -1.0, -1.629e-07, 2.443e-07), (-0.0, 0.0, -0.0, 1.0)))
ob_head2.location = (0.0, 9.877e-08, 0.8918)
ob_head2.rotation_euler = (1.571, -0.0, 0.0)
ob_head2.lineart.crease_threshold = 0.0
ob_head2_000.parent = ob_head2
ob_head2_000.matrix_parent_inverse = Matrix(((1.0, 0.0, 0.0, -0.0), (0.0, -1.629e-07, 1.0, -0.8918), (0.0, -1.0, -1.629e-07, 2.441e-07), (-0.0, 0.0, -0.0, 1.0)))
ob_head2_000.location = (0.0, 9.164e-08, 0.9356)
ob_head2_000.rotation_euler = (1.571, -0.0, 0.0)
ob_head2_000.lineart.crease_threshold = 0.0
ob_head3.parent = ob_head2_000
ob_head3.matrix_parent_inverse = Matrix(((1.0, 0.0, 0.0, -0.0), (0.0, -1.629e-07, 1.0, -0.9356), (0.0, -1.0, -1.629e-07, 2.441e-07), (-0.0, 0.0, -0.0, 1.0)))
ob_head3.location = (0.0, 8.452e-08, 0.9793)
ob_head3.rotation_euler = (1.571, -0.0, 0.0)
ob_head3.lineart.crease_threshold = 0.0
ob_hair2.parent = ob_head
ob_hair2.matrix_parent_inverse = Matrix(((1.0, 0.0, 0.0, -0.0), (0.0, -1.629e-07, 1.0, -0.6418), (0.0, -1.0, -1.629e-07, 2.443e-07), (-0.0, 0.0, -0.0, 1.0)))
ob_hair2.location = (-0.2063, 1.151e-07, 0.7918)
ob_hair2.rotation_euler = (1.571, -0.0, 0.0)
ob_hair2.lineart.crease_threshold = 0.0
ob_hair1.parent = ob_head
ob_hair1.matrix_parent_inverse = Matrix(((1.0, 0.0, 0.0, -0.0), (0.0, -1.629e-07, 1.0, -0.6418), (0.0, -1.0, -1.629e-07, 2.443e-07), (-0.0, 0.0, -0.0, 1.0)))
ob_hair1.location = (0.2062, 1.161e-07, 0.7856)
ob_hair1.rotation_euler = (1.571, -0.0, 0.0)
ob_hair1.lineart.crease_threshold = 0.0

# ---- collection membership
col_collection.objects.link(ob_body)
col_collection.objects.link(ob_hip)
col_collection.objects.link(ob_rightleg1)
col_collection.objects.link(ob_rightleg2)
col_collection.objects.link(ob_rightfoot)
col_collection.objects.link(ob_leftleg1)
col_collection.objects.link(ob_leftleg2)
col_collection.objects.link(ob_leftfoot)
col_collection.objects.link(ob_leftarm1)
col_collection.objects.link(ob_leftarm2)
col_collection.objects.link(ob_lefthand)
col_collection.objects.link(ob_rightarm1)
col_collection.objects.link(ob_rightarm2)
col_collection.objects.link(ob_righthand)
col_collection.objects.link(ob_neck)
col_collection.objects.link(ob_head)
col_collection.objects.link(ob_head2)
col_collection.objects.link(ob_head2_000)
col_collection.objects.link(ob_head3)
col_collection.objects.link(ob_hair2)
col_collection.objects.link(ob_hair1)

# ---- scene / render settings (as saved in the file)
scene.frame_start = 1; scene.frame_end = 250; scene.frame_set(1)
scene.render.engine = 'BLENDER_EEVEE_NEXT'
scene.cycles.use_denoising = False
scene.cycles.samples = 128
scene.cycles.sampling_pattern = 'TABULATED_SOBOL'
scene.cycles.use_adaptive_sampling = False
scene.cycles.use_light_tree = False
scene.view_settings.view_transform = 'Filmic'
bpy.context.view_layer.update()

# ---- added for rendering (the .blend has no active camera and no usable light): camera, sun
cam_auto = bpy.data.cameras.new('AutoCamera')
cam_auto.lens = 50.0
cam_auto.sensor_width = 36.0
cam_auto.clip_end = 1000.0
ob_auto_camera = bpy.data.objects.new('AutoCamera', cam_auto)
scene.collection.objects.link(ob_auto_camera)
ob_auto_camera.location = (1.1622, -1.31924, 1.42312)
ob_auto_camera.rotation_euler = (1.09748, -7.21219e-08, 0.694738)
scene.camera = ob_auto_camera
light_auto_sun = bpy.data.lights.new('AutoSun', 'SUN')
light_auto_sun.energy = 3.0
light_auto_sun.angle = 0.0523599
ob_auto_sun = bpy.data.objects.new('AutoSun', light_auto_sun)
scene.collection.objects.link(ob_auto_sun)
ob_auto_sun.rotation_euler = (0.872665, 0.174533, 0.523599)
bpy.context.view_layer.update()
